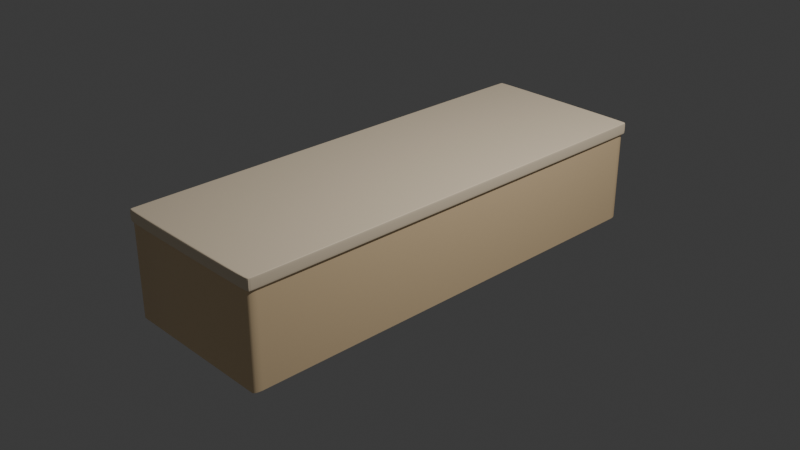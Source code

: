 # Source: Cooking_Counter.blend  (saved by Blender 4.1.24; exported with 4.5.12 LTS)
import bpy
from mathutils import Matrix  # noqa: F401  (used for matrix-valued properties, if any)

bpy.ops.wm.read_factory_settings(use_empty=True)
scene = bpy.context.scene
scene.name = 'Scene'

# ---- collections
col_collection = bpy.data.collections.new('Collection'); scene.collection.children.link(col_collection)

# ---- materials (node trees are filled in below, after node groups)
mat_material = bpy.data.materials.new('Material')
mat_material.alpha_threshold = 0.0
mat_material.use_transparent_shadow = False
mat_material.roughness = 0.5
mat_material.line_color = (0.0, 0.0, 0.0, 1.0)
mat_material_001 = bpy.data.materials.new('Material.001')
mat_material_001.use_transparent_shadow = False

# ---- material node trees
mat_material.use_nodes = True; mat_material.node_tree.nodes.clear()
_N = mat_material.node_tree.nodes; _L = mat_material.node_tree.links
n0 = _N.new('ShaderNodeOutputMaterial'); n0.name = 'Material Output'; n0.location = (300, 300)
n1 = _N.new('ShaderNodeBsdfPrincipled'); n1.name = 'Principled BSDF'; n1.location = (10, 300)
n1.inputs[0].default_value = (1.0, 0.7529, 0.4508, 1.0)
n1.inputs[3].default_value = 1.45
_L.new(n1.outputs[0], n0.inputs[0])
n0.is_active_output = True
mat_material_001.use_nodes = True; mat_material_001.node_tree.nodes.clear()
_N = mat_material_001.node_tree.nodes; _L = mat_material_001.node_tree.links
n0 = _N.new('ShaderNodeBsdfPrincipled'); n0.name = 'Principled BSDF'; n0.location = (10, 300)
n0.inputs[0].default_value = (1.0, 0.8388, 0.6172, 1.0)
n0.inputs[3].default_value = 1.4
n1 = _N.new('ShaderNodeOutputMaterial'); n1.name = 'Material Output'; n1.location = (300, 300)
_L.new(n0.outputs[0], n1.inputs[0])
n1.is_active_output = True

# ---- world
world_world = bpy.data.worlds.new('World'); scene.world = world_world
world_world.use_nodes = True; world_world.node_tree.nodes.clear()
_N = world_world.node_tree.nodes; _L = world_world.node_tree.links
n0 = _N.new('ShaderNodeOutputWorld'); n0.name = 'World Output'; n0.location = (300, 300)
n1 = _N.new('ShaderNodeBackground'); n1.name = 'Background'; n1.location = (10, 300)
n1.inputs[0].default_value = (0.05088, 0.05088, 0.05088, 1.0)
_L.new(n1.outputs[0], n0.inputs[0])
n0.is_active_output = True
world_world.color = (0.05088, 0.05088, 0.05088)
world_world.use_sun_shadow = False
world_world.sun_shadow_jitter_overblur = 0.0

# ---- cameras
cam_camera = bpy.data.cameras.new('Camera')
cam_camera.clip_end = 100.0
cam_camera.ortho_scale = 7.314

# ---- lights
light_light = bpy.data.lights.new('Light', 'POINT')
light_light.transmission_factor = 0.0
light_light.energy = 1000.0
light_light.shadow_soft_size = 0.1
light_light.shadow_maximum_resolution = 0.006
light_light.use_absolute_resolution = True

# ---- meshes
me_cube = bpy.data.meshes.new('Cube')
me_cube.from_pydata([(1.0, 0.9627, 1.0), (0.9627, 1.0, 1.0), (0.9972, 0.977, 1.0), (0.9891, 0.9891, 1.0), (0.977, 0.9972, 1.0), (0.9627, 1.0, -1.0), (1.0, 0.9627, -1.0), (0.977, 0.9972, -1.0), (0.9891, 0.9891, -1.0), (0.9972, 0.977, -1.0), (0.9627, -1.0, 1.0), (1.0, -0.9627, 1.0), (0.977, -0.9972, 1.0), (0.9891, -0.9891, 1.0), (0.9972, -0.977, 1.0), (1.0, -0.9627, -1.0), (0.9627, -1.0, -1.0), (0.9972, -0.977, -1.0), (0.9891, -0.9891, -1.0), (0.977, -0.9972, -1.0), (-0.9627, 1.0, 1.0), (-1.0, 0.9627, 1.0), (-0.977, 0.9972, 1.0), (-0.9891, 0.9891, 1.0), (-0.9972, 0.977, 1.0), (-1.0, 0.9627, -1.0), (-0.9627, 1.0, -1.0), (-0.9972, 0.977, -1.0), (-0.9891, 0.9891, -1.0), (-0.977, 0.9972, -1.0), (-1.0, -0.9627, 1.0), (-0.9627, -1.0, 1.0), (-0.9972, -0.977, 1.0), (-0.9891, -0.9891, 1.0), (-0.977, -0.9972, 1.0), (-0.9627, -1.0, -1.0), (-1.0, -0.9627, -1.0), (-0.977, -0.9972, -1.0), (-0.9891, -0.9891, -1.0), (-0.9972, -0.977, -1.0)], [], [(25, 27, 28, 29, 26, 5, 7, 8, 9, 6, 15, 17, 18, 19, 16, 35, 37, 38, 39, 36), (36, 30, 21, 25), (16, 10, 31, 35), (0, 2, 3, 4, 1, 20, 22, 23, 24, 21, 30, 32, 33, 34, 31, 10, 12, 13, 14, 11), (6, 0, 11, 15), (0, 6, 9, 2), (2, 9, 8, 3), (3, 8, 7, 4), (4, 7, 5, 1), (35, 31, 34, 37), (37, 34, 33, 38), (38, 33, 32, 39), (39, 32, 30, 36), (10, 16, 19, 12), (12, 19, 18, 13), (13, 18, 17, 14), (14, 17, 15, 11), (20, 26, 29, 22), (22, 29, 28, 23), (23, 28, 27, 24), (24, 27, 25, 21), (26, 20, 1, 5)])
me_cube.polygons.foreach_set('use_smooth', [True] * 22)
_uv = me_cube.uv_layers.new(name='UVMap')
_uv.uv.foreach_set('vector', [0.125, 0.5047, 0.1254, 0.5029, 0.1264, 0.5014, 0.1279, 0.5004, 0.1297, 0.5, 0.3703, 0.5, 0.3721, 0.5004, 0.3736, 0.5014, 0.3746, 0.5029, 0.375, 0.5047, 0.375, 0.7453, 0.3746, 0.7471, 0.3736, 0.7486, 0.3721, 0.7496, 0.3703, 0.75, 0.1297, 0.75, 0.1279, 0.7496, 0.1264, 0.7486, 0.1254, 0.7471, 0.125, 0.7453, 0.375, 0.004664, 0.625, 0.004664, 0.625, 0.2453, 0.375, 0.2453, 0.375, 0.7547, 0.625, 0.7547, 0.625, 0.9953, 0.375, 0.9953, 0.625, 0.5047, 0.6254, 0.5029, 0.6264, 0.5014, 0.6279, 0.5004, 0.6297, 0.5, 0.8703, 0.5, 0.8721, 0.5004, 0.8736, 0.5014, 0.8746, 0.5029, 0.875, 0.5047, 0.875, 0.7453, 0.8746, 0.7471, 0.8736, 0.7486, 0.8721, 0.7496, 0.8703, 0.75, 0.6297, 0.75, 0.6279, 0.7496, 0.6264, 0.7486, 0.6254, 0.7471, 0.625, 0.7453, 0.375, 0.5047, 0.625, 0.5047, 0.625, 0.7453, 0.375, 0.7453, 0.625, 0.5047, 0.375, 0.5047, 0.375, 0.5029, 0.625, 0.5029, 0.625, 0.5029, 0.375, 0.5029, 0.375, 0.5, 0.625, 0.5, 0.625, 0.5, 0.375, 0.5, 0.375, 0.4971, 0.625, 0.4971, 0.625, 0.4971, 0.375, 0.4971, 0.375, 0.4953, 0.625, 0.4953, 0.375, 0.9953, 0.625, 0.9953, 0.625, 0.9971, 0.375, 0.9971, 0.375, 0.9971, 0.625, 0.9971, 0.625, 1.0, 0.375, 1.0, 0.375, 0.0, 0.625, 0.0, 0.625, 0.002879, 0.375, 0.002879, 0.375, 0.002879, 0.625, 0.002879, 0.625, 0.004664, 0.375, 0.004664, 0.625, 0.7547, 0.375, 0.7547, 0.375, 0.7529, 0.625, 0.7529, 0.625, 0.7529, 0.375, 0.7529, 0.375, 0.75, 0.625, 0.75, 0.625, 0.75, 0.375, 0.75, 0.375, 0.7471, 0.625, 0.7471, 0.625, 0.7471, 0.375, 0.7471, 0.375, 0.7453, 0.625, 0.7453, 0.625, 0.2547, 0.375, 0.2547, 0.375, 0.2529, 0.625, 0.2529, 0.625, 0.2529, 0.375, 0.2529, 0.375, 0.25, 0.625, 0.25, 0.625, 0.25, 0.375, 0.25, 0.375, 0.2471, 0.625, 0.2471, 0.625, 0.2471, 0.375, 0.2471, 0.375, 0.2453, 0.625, 0.2453, 0.375, 0.2547, 0.625, 0.2547, 0.625, 0.4953, 0.375, 0.4953])
me_cube.materials.append(mat_material)
me_cube.use_mirror_vertex_groups = False
me_cube.update()
me_cube_001 = bpy.data.meshes.new('Cube.001')
me_cube_001.from_pydata([(-1.0, -1.0, -1.0), (-1.0, -1.0, 1.0), (-1.0, 1.0, -1.0), (-1.0, 1.0, 1.0), (1.0, -1.0, -1.0), (1.0, -1.0, 1.0), (1.0, 1.0, -1.0), (1.0, 1.0, 1.0)], [], [(0, 1, 3, 2), (2, 3, 7, 6), (6, 7, 5, 4), (4, 5, 1, 0), (2, 6, 4, 0), (7, 3, 1, 5)])
_uv = me_cube_001.uv_layers.new(name='UVMap')
_uv.uv.foreach_set('vector', [0.375, 0.0, 0.625, 0.0, 0.625, 0.25, 0.375, 0.25, 0.375, 0.25, 0.625, 0.25, 0.625, 0.5, 0.375, 0.5, 0.375, 0.5, 0.625, 0.5, 0.625, 0.75, 0.375, 0.75, 0.375, 0.75, 0.625, 0.75, 0.625, 1.0, 0.375, 1.0, 0.125, 0.5, 0.375, 0.5, 0.375, 0.75, 0.125, 0.75, 0.625, 0.5, 0.875, 0.5, 0.875, 0.75, 0.625, 0.75])
me_cube_001.materials.append(mat_material_001)
me_cube_001.update()

# ---- objects
ob_cube = bpy.data.objects.new('Cube', me_cube)
ob_light = bpy.data.objects.new('Light', light_light)
ob_camera = bpy.data.objects.new('Camera', cam_camera)
ob_cube_001 = bpy.data.objects.new('Cube.001', me_cube_001)

# ---- transforms, parenting, visibility, modifiers, constraints
ob_cube.location = (0.0, 0.0, 0.0)
ob_cube.scale = (0.875, 2.5, 0.5)
ob_cube.lock_rotations_4d = False
ob_cube.empty_display_type = 'ARROWS'
ob_cube.lineart.crease_threshold = 0.0
_m = ob_cube.modifiers.new('EdgeSplit', 'EDGE_SPLIT')
ob_light.location = (4.076, 1.005, 5.904)
ob_light.rotation_euler = (0.6503, 0.05522, 1.866)
ob_light.lock_rotations_4d = False
ob_light.empty_display_type = 'ARROWS'
ob_light.color = (0.0, 0.0, 0.0, 0.0)
ob_light.lineart.crease_threshold = 0.0
ob_camera.location = (7.359, -6.926, 4.958)
ob_camera.rotation_euler = (1.109, 0.0, 0.8149)
ob_camera.lock_rotations_4d = False
ob_camera.empty_display_type = 'ARROWS'
ob_camera.color = (0.0, 0.0, 0.0, 0.0)
ob_camera.display_type = 'WIRE'
ob_camera.lineart.crease_threshold = 0.0
ob_cube_001.location = (0.0, 0.0, 0.5625)
ob_cube_001.scale = (0.9, 2.525, 0.0625)
_m = ob_cube_001.modifiers.new('Bevel', 'BEVEL')
_m.width = 0.03
_m.width_pct = 0.03
_m.segments = 2
_m = ob_cube_001.modifiers.new('Subdivision', 'SUBSURF')
_m.levels = 4

# ---- collection membership
col_collection.objects.link(ob_cube)
col_collection.objects.link(ob_light)
col_collection.objects.link(ob_camera)
col_collection.objects.link(ob_cube_001)

# ---- scene / render settings (as saved in the file)
scene.camera = ob_camera
scene.frame_start = 1; scene.frame_end = 250; scene.frame_set(1)
scene.render.engine = 'BLENDER_EEVEE_NEXT'
scene.cycles.sampling_pattern = 'TABULATED_SOBOL'
scene.eevee.ray_tracing_options.trace_max_roughness = 0.0
bpy.context.view_layer.update()
